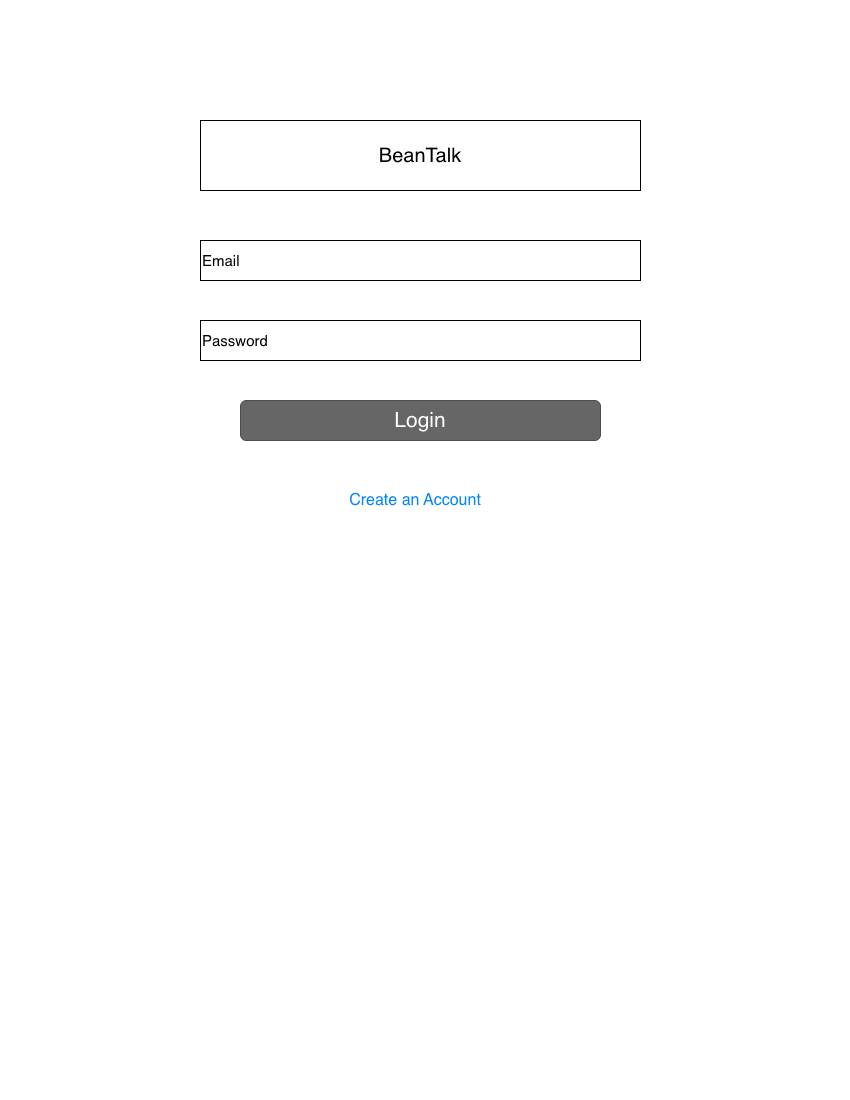

The diagram above was exported from draw.io. Its source (the exported page's mxGraphModel, read from the mxfile embedded in the PNG):
<mxGraphModel dx="1694" dy="1112" grid="1" gridSize="10" guides="1" tooltips="1" connect="1" arrows="1" fold="1" page="1" pageScale="1" pageWidth="850" pageHeight="1100" math="0" shadow="0">
  <root>
    <mxCell id="0" />
    <mxCell id="1" parent="0" />
    <mxCell id="w_LPj20ofB1FD8sgqPA_-1" parent="1" style="rounded=0;whiteSpace=wrap;html=1;" value="&lt;font style=&quot;font-size: 20px;&quot;&gt;BeanTalk&lt;/font&gt;" vertex="1">
      <mxGeometry height="70" width="440" x="200" y="120" as="geometry" />
    </mxCell>
    <mxCell id="w_LPj20ofB1FD8sgqPA_-3" parent="1" style="rounded=0;whiteSpace=wrap;html=1;align=left;" value="&lt;font style=&quot;font-size: 15px;&quot;&gt;Email&lt;/font&gt;" vertex="1">
      <mxGeometry height="40" width="440" x="200" y="240" as="geometry" />
    </mxCell>
    <mxCell id="w_LPj20ofB1FD8sgqPA_-4" parent="1" style="rounded=0;whiteSpace=wrap;html=1;align=left;" value="&lt;font style=&quot;font-size: 15px;&quot;&gt;Password&lt;/font&gt;" vertex="1">
      <mxGeometry height="40" width="440" x="200" y="320" as="geometry" />
    </mxCell>
    <mxCell id="w_LPj20ofB1FD8sgqPA_-5" parent="1" style="rounded=1;html=1;shadow=0;dashed=0;whiteSpace=wrap;fontSize=10;fillColor=#666666;align=center;strokeColor=#4D4D4D;fontColor=#ffffff;" value="&lt;font style=&quot;font-size: 21px;&quot;&gt;Login&lt;/font&gt;" vertex="1">
      <mxGeometry height="40" width="360" x="240" y="400" as="geometry" />
    </mxCell>
    <mxCell id="w_LPj20ofB1FD8sgqPA_-8" parent="1" style="html=1;shadow=0;dashed=0;shape=mxgraph.bootstrap.rrect;rSize=5;strokeColor=none;strokeWidth=1;fillColor=none;fontColor=#0085FC;whiteSpace=wrap;align=center;verticalAlign=middle;spacingLeft=0;fontStyle=0;fontSize=16;spacing=5;" value="Create an Account" vertex="1">
      <mxGeometry height="40" width="190" x="320" y="480" as="geometry" />
    </mxCell>
  </root>
</mxGraphModel>